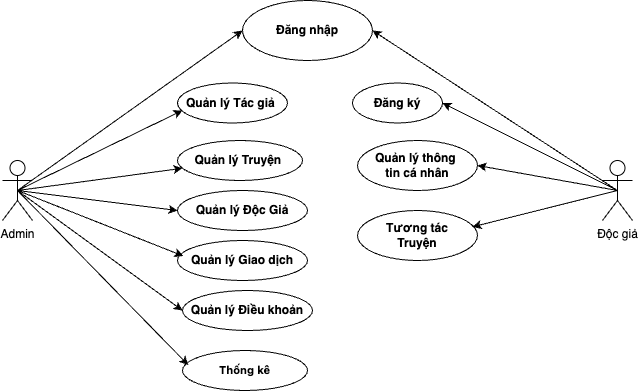

The diagram above was exported from draw.io. Its source (the exported page's mxGraphModel, read from the mxfile embedded in the PNG):
<mxGraphModel dx="496" dy="294" grid="1" gridSize="10" guides="1" tooltips="1" connect="1" arrows="1" fold="1" page="1" pageScale="1" pageWidth="850" pageHeight="1100" math="0" shadow="0">
  <root>
    <mxCell id="0" />
    <mxCell id="1" parent="0" />
    <mxCell id="2" value="Độc giả" style="shape=umlActor;verticalLabelPosition=bottom;verticalAlign=top;html=1;outlineConnect=0;" parent="1" vertex="1">
      <mxGeometry x="720" y="300" width="30" height="60" as="geometry" />
    </mxCell>
    <mxCell id="3" value="Đăng nhập" style="ellipse;whiteSpace=wrap;html=1;fontStyle=1" parent="1" vertex="1">
      <mxGeometry x="360" y="140" width="130" height="60" as="geometry" />
    </mxCell>
    <mxCell id="4" value="Quản lý Tác giả&amp;nbsp;" style="ellipse;whiteSpace=wrap;html=1;fontStyle=1" parent="1" vertex="1">
      <mxGeometry x="295" y="222.5" width="110" height="40" as="geometry" />
    </mxCell>
    <mxCell id="5" value="Quản lý Truyện&amp;nbsp;" style="ellipse;whiteSpace=wrap;html=1;fontStyle=1" parent="1" vertex="1">
      <mxGeometry x="295" y="280" width="125" height="40" as="geometry" />
    </mxCell>
    <mxCell id="6" value="Quản lý Độc Giả" style="ellipse;whiteSpace=wrap;html=1;fontStyle=1" parent="1" vertex="1">
      <mxGeometry x="295" y="330" width="130" height="40" as="geometry" />
    </mxCell>
    <mxCell id="7" value="Quản lý Giao dịch" style="ellipse;whiteSpace=wrap;html=1;fontStyle=1" parent="1" vertex="1">
      <mxGeometry x="295" y="380" width="130" height="40" as="geometry" />
    </mxCell>
    <mxCell id="12" value="Admin" style="shape=umlActor;verticalLabelPosition=bottom;verticalAlign=top;html=1;outlineConnect=0;" parent="1" vertex="1">
      <mxGeometry x="120" y="300" width="30" height="60" as="geometry" />
    </mxCell>
    <mxCell id="13" value="" style="endArrow=classic;html=1;exitX=0.5;exitY=0.5;exitDx=0;exitDy=0;exitPerimeter=0;entryX=0;entryY=0.5;entryDx=0;entryDy=0;" parent="1" source="12" target="3" edge="1">
      <mxGeometry width="50" height="50" relative="1" as="geometry">
        <mxPoint x="510" y="320" as="sourcePoint" />
        <mxPoint x="560" y="270" as="targetPoint" />
      </mxGeometry>
    </mxCell>
    <mxCell id="14" value="" style="endArrow=classic;html=1;exitX=0.5;exitY=0.5;exitDx=0;exitDy=0;exitPerimeter=0;" parent="1" source="12" target="5" edge="1">
      <mxGeometry width="50" height="50" relative="1" as="geometry">
        <mxPoint x="185" y="300" as="sourcePoint" />
        <mxPoint x="300" y="320" as="targetPoint" />
      </mxGeometry>
    </mxCell>
    <mxCell id="15" value="" style="endArrow=classic;html=1;exitX=0.5;exitY=0.5;exitDx=0;exitDy=0;exitPerimeter=0;entryX=0.045;entryY=0.686;entryDx=0;entryDy=0;entryPerimeter=0;" parent="1" source="12" target="4" edge="1">
      <mxGeometry width="50" height="50" relative="1" as="geometry">
        <mxPoint x="185" y="300" as="sourcePoint" />
        <mxPoint x="275" y="136" as="targetPoint" />
      </mxGeometry>
    </mxCell>
    <mxCell id="16" value="" style="endArrow=classic;html=1;exitX=0.5;exitY=0.5;exitDx=0;exitDy=0;exitPerimeter=0;entryX=0;entryY=0.5;entryDx=0;entryDy=0;" parent="1" source="12" target="6" edge="1">
      <mxGeometry width="50" height="50" relative="1" as="geometry">
        <mxPoint x="185" y="300" as="sourcePoint" />
        <mxPoint x="307" y="239" as="targetPoint" />
      </mxGeometry>
    </mxCell>
    <mxCell id="17" value="" style="endArrow=classic;html=1;entryX=0.045;entryY=0.388;entryDx=0;entryDy=0;exitX=0.5;exitY=0.5;exitDx=0;exitDy=0;exitPerimeter=0;entryPerimeter=0;" parent="1" source="12" target="7" edge="1">
      <mxGeometry width="50" height="50" relative="1" as="geometry">
        <mxPoint x="200" y="320" as="sourcePoint" />
        <mxPoint x="276" y="364" as="targetPoint" />
      </mxGeometry>
    </mxCell>
    <mxCell id="21" value="" style="endArrow=classic;html=1;entryX=1;entryY=0.5;entryDx=0;entryDy=0;exitX=0.5;exitY=0.5;exitDx=0;exitDy=0;exitPerimeter=0;" parent="1" source="2" target="3" edge="1">
      <mxGeometry width="50" height="50" relative="1" as="geometry">
        <mxPoint x="510" y="320" as="sourcePoint" />
        <mxPoint x="410" y="160" as="targetPoint" />
      </mxGeometry>
    </mxCell>
    <mxCell id="22" value="&lt;b&gt;Đăng ký&lt;/b&gt;" style="ellipse;whiteSpace=wrap;html=1;" parent="1" vertex="1">
      <mxGeometry x="470" y="222.5" width="90" height="40" as="geometry" />
    </mxCell>
    <mxCell id="24" value="" style="endArrow=classic;html=1;entryX=1;entryY=0.5;entryDx=0;entryDy=0;exitX=0.5;exitY=0.5;exitDx=0;exitDy=0;exitPerimeter=0;" parent="1" source="2" target="22" edge="1">
      <mxGeometry width="50" height="50" relative="1" as="geometry">
        <mxPoint x="730" y="284" as="sourcePoint" />
        <mxPoint x="560" y="290" as="targetPoint" />
      </mxGeometry>
    </mxCell>
    <mxCell id="26" value="Quản lý thông&amp;nbsp;&lt;div&gt;tin&amp;nbsp;&lt;span style=&quot;background-color: transparent;&quot;&gt;cá nhân&lt;/span&gt;&lt;/div&gt;" style="ellipse;whiteSpace=wrap;html=1;fontStyle=1" parent="1" vertex="1">
      <mxGeometry x="475" y="280" width="120" height="50" as="geometry" />
    </mxCell>
    <mxCell id="27" value="" style="endArrow=classic;html=1;entryX=1;entryY=0.5;entryDx=0;entryDy=0;exitX=0.5;exitY=0.5;exitDx=0;exitDy=0;exitPerimeter=0;" parent="1" source="2" target="26" edge="1">
      <mxGeometry width="50" height="50" relative="1" as="geometry">
        <mxPoint x="510" y="340" as="sourcePoint" />
        <mxPoint x="560" y="290" as="targetPoint" />
      </mxGeometry>
    </mxCell>
    <mxCell id="30" value="Quản lý Điều khoản" style="ellipse;whiteSpace=wrap;html=1;fontStyle=1" parent="1" vertex="1">
      <mxGeometry x="300" y="430" width="130" height="40" as="geometry" />
    </mxCell>
    <mxCell id="31" value="" style="endArrow=classic;html=1;entryX=0;entryY=0.5;entryDx=0;entryDy=0;exitX=0.5;exitY=0.5;exitDx=0;exitDy=0;exitPerimeter=0;" parent="1" source="12" target="30" edge="1">
      <mxGeometry width="50" height="50" relative="1" as="geometry">
        <mxPoint x="185" y="300" as="sourcePoint" />
        <mxPoint x="311" y="446" as="targetPoint" />
      </mxGeometry>
    </mxCell>
    <mxCell id="32" value="&lt;strong style=&quot;font-family: Inter, system-ui, -apple-system, &amp;quot;system-ui&amp;quot;, &amp;quot;Segoe UI&amp;quot;, Roboto, &amp;quot;Noto Sans&amp;quot;, Ubuntu, Cantarell, &amp;quot;Helvetica Neue&amp;quot;, Oxygen, &amp;quot;Open Sans&amp;quot;, sans-serif; font-style: normal; font-variant-ligatures: normal; font-variant-caps: normal; letter-spacing: normal; orphans: 2; text-align: start; text-indent: 0px; text-transform: none; widows: 2; word-spacing: 0px; -webkit-text-stroke-width: 0px; white-space: normal; text-decoration-thickness: initial; text-decoration-style: initial; text-decoration-color: initial;&quot;&gt;Thống kê&lt;/strong&gt;" style="ellipse;whiteSpace=wrap;html=1;fontSize=11;fontColor=default;" parent="1" vertex="1">
      <mxGeometry x="300" y="490" width="125" height="40" as="geometry" />
    </mxCell>
    <mxCell id="33" value="" style="endArrow=classic;html=1;entryX=0.046;entryY=0.363;entryDx=0;entryDy=0;entryPerimeter=0;exitX=0.5;exitY=0.5;exitDx=0;exitDy=0;exitPerimeter=0;" parent="1" source="12" target="32" edge="1">
      <mxGeometry width="50" height="50" relative="1" as="geometry">
        <mxPoint x="185" y="300" as="sourcePoint" />
        <mxPoint x="310" y="520" as="targetPoint" />
      </mxGeometry>
    </mxCell>
    <mxCell id="34" value="Tương tác&lt;div&gt;Truyện&lt;/div&gt;" style="ellipse;whiteSpace=wrap;html=1;fontStyle=1" parent="1" vertex="1">
      <mxGeometry x="475" y="350" width="120" height="50" as="geometry" />
    </mxCell>
    <mxCell id="35" value="" style="endArrow=classic;html=1;entryX=0.958;entryY=0.327;entryDx=0;entryDy=0;exitX=0.5;exitY=0.5;exitDx=0;exitDy=0;exitPerimeter=0;entryPerimeter=0;" parent="1" source="2" target="34" edge="1">
      <mxGeometry width="50" height="50" relative="1" as="geometry">
        <mxPoint x="745" y="300" as="sourcePoint" />
        <mxPoint x="620" y="353" as="targetPoint" />
      </mxGeometry>
    </mxCell>
  </root>
</mxGraphModel>